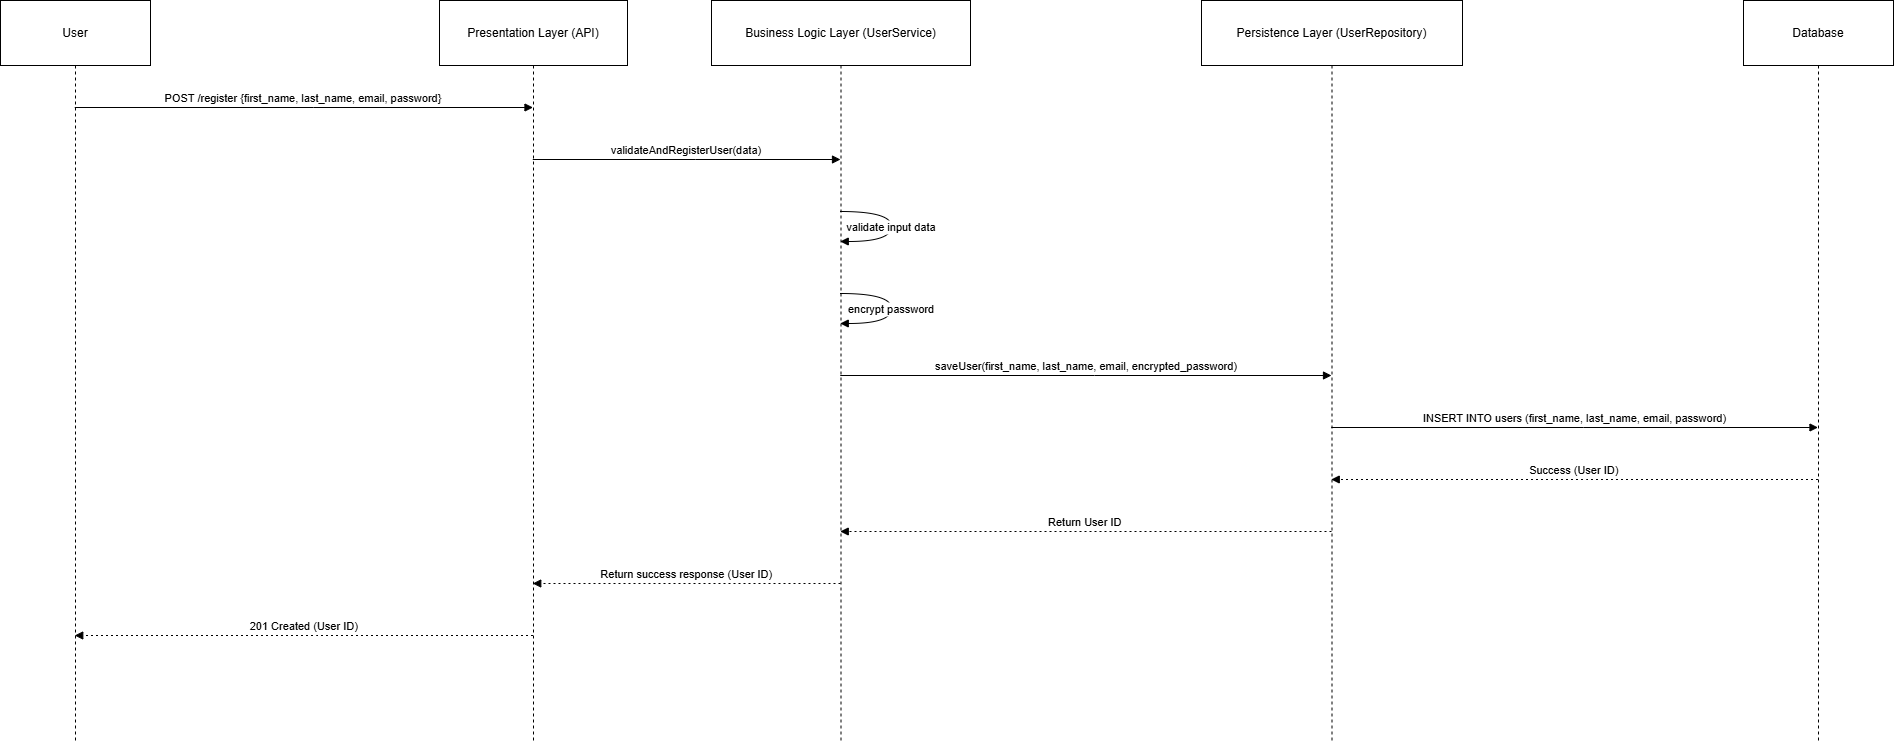

The diagram above was exported from draw.io. Its source (the exported page's mxGraphModel, read from the mxfile embedded in the PNG):
<mxGraphModel dx="2093" dy="965" grid="1" gridSize="10" guides="1" tooltips="1" connect="1" arrows="1" fold="1" page="1" pageScale="1" pageWidth="850" pageHeight="1100" math="0" shadow="0">
  <root>
    <mxCell id="0" />
    <mxCell id="1" parent="0" />
    <mxCell id="5s4C2nt-gmJ69hDPTTRp-1" value="User" style="shape=umlLifeline;perimeter=lifelinePerimeter;whiteSpace=wrap;container=1;dropTarget=0;collapsible=0;recursiveResize=0;outlineConnect=0;portConstraint=eastwest;newEdgeStyle={&quot;edgeStyle&quot;:&quot;elbowEdgeStyle&quot;,&quot;elbow&quot;:&quot;vertical&quot;,&quot;curved&quot;:0,&quot;rounded&quot;:0};size=65;" vertex="1" parent="1">
      <mxGeometry x="20" y="20" width="150" height="740" as="geometry" />
    </mxCell>
    <mxCell id="5s4C2nt-gmJ69hDPTTRp-2" value="Presentation Layer (API)" style="shape=umlLifeline;perimeter=lifelinePerimeter;whiteSpace=wrap;container=1;dropTarget=0;collapsible=0;recursiveResize=0;outlineConnect=0;portConstraint=eastwest;newEdgeStyle={&quot;edgeStyle&quot;:&quot;elbowEdgeStyle&quot;,&quot;elbow&quot;:&quot;vertical&quot;,&quot;curved&quot;:0,&quot;rounded&quot;:0};size=65;" vertex="1" parent="1">
      <mxGeometry x="459" y="20" width="188" height="740" as="geometry" />
    </mxCell>
    <mxCell id="5s4C2nt-gmJ69hDPTTRp-3" value="Business Logic Layer (UserService)" style="shape=umlLifeline;perimeter=lifelinePerimeter;whiteSpace=wrap;container=1;dropTarget=0;collapsible=0;recursiveResize=0;outlineConnect=0;portConstraint=eastwest;newEdgeStyle={&quot;edgeStyle&quot;:&quot;elbowEdgeStyle&quot;,&quot;elbow&quot;:&quot;vertical&quot;,&quot;curved&quot;:0,&quot;rounded&quot;:0};size=65;" vertex="1" parent="1">
      <mxGeometry x="731" y="20" width="259" height="740" as="geometry" />
    </mxCell>
    <mxCell id="5s4C2nt-gmJ69hDPTTRp-4" value="Persistence Layer (UserRepository)" style="shape=umlLifeline;perimeter=lifelinePerimeter;whiteSpace=wrap;container=1;dropTarget=0;collapsible=0;recursiveResize=0;outlineConnect=0;portConstraint=eastwest;newEdgeStyle={&quot;edgeStyle&quot;:&quot;elbowEdgeStyle&quot;,&quot;elbow&quot;:&quot;vertical&quot;,&quot;curved&quot;:0,&quot;rounded&quot;:0};size=65;" vertex="1" parent="1">
      <mxGeometry x="1221" y="20" width="261" height="740" as="geometry" />
    </mxCell>
    <mxCell id="5s4C2nt-gmJ69hDPTTRp-5" value="Database" style="shape=umlLifeline;perimeter=lifelinePerimeter;whiteSpace=wrap;container=1;dropTarget=0;collapsible=0;recursiveResize=0;outlineConnect=0;portConstraint=eastwest;newEdgeStyle={&quot;edgeStyle&quot;:&quot;elbowEdgeStyle&quot;,&quot;elbow&quot;:&quot;vertical&quot;,&quot;curved&quot;:0,&quot;rounded&quot;:0};size=65;" vertex="1" parent="1">
      <mxGeometry x="1763" y="20" width="150" height="740" as="geometry" />
    </mxCell>
    <mxCell id="5s4C2nt-gmJ69hDPTTRp-6" value="POST /register {first_name, last_name, email, password}" style="verticalAlign=bottom;edgeStyle=elbowEdgeStyle;elbow=vertical;curved=0;rounded=0;endArrow=block;" edge="1" parent="1" source="5s4C2nt-gmJ69hDPTTRp-1" target="5s4C2nt-gmJ69hDPTTRp-2">
      <mxGeometry relative="1" as="geometry">
        <Array as="points">
          <mxPoint x="333" y="127" />
        </Array>
      </mxGeometry>
    </mxCell>
    <mxCell id="5s4C2nt-gmJ69hDPTTRp-7" value="validateAndRegisterUser(data)" style="verticalAlign=bottom;edgeStyle=elbowEdgeStyle;elbow=vertical;curved=0;rounded=0;endArrow=block;" edge="1" parent="1" source="5s4C2nt-gmJ69hDPTTRp-2" target="5s4C2nt-gmJ69hDPTTRp-3">
      <mxGeometry relative="1" as="geometry">
        <Array as="points">
          <mxPoint x="715" y="179" />
        </Array>
      </mxGeometry>
    </mxCell>
    <mxCell id="5s4C2nt-gmJ69hDPTTRp-8" value="validate input data" style="curved=1;endArrow=block;rounded=0;" edge="1" parent="1" source="5s4C2nt-gmJ69hDPTTRp-3" target="5s4C2nt-gmJ69hDPTTRp-3">
      <mxGeometry relative="1" as="geometry">
        <Array as="points">
          <mxPoint x="911" y="231" />
          <mxPoint x="911" y="261" />
        </Array>
      </mxGeometry>
    </mxCell>
    <mxCell id="5s4C2nt-gmJ69hDPTTRp-9" value="encrypt password" style="curved=1;endArrow=block;rounded=0;" edge="1" parent="1" source="5s4C2nt-gmJ69hDPTTRp-3" target="5s4C2nt-gmJ69hDPTTRp-3">
      <mxGeometry relative="1" as="geometry">
        <Array as="points">
          <mxPoint x="911" y="313" />
          <mxPoint x="911" y="343" />
        </Array>
      </mxGeometry>
    </mxCell>
    <mxCell id="5s4C2nt-gmJ69hDPTTRp-10" value="saveUser(first_name, last_name, email, encrypted_password)" style="verticalAlign=bottom;edgeStyle=elbowEdgeStyle;elbow=vertical;curved=0;rounded=0;endArrow=block;" edge="1" parent="1" source="5s4C2nt-gmJ69hDPTTRp-3" target="5s4C2nt-gmJ69hDPTTRp-4">
      <mxGeometry relative="1" as="geometry">
        <Array as="points">
          <mxPoint x="1114" y="395" />
        </Array>
      </mxGeometry>
    </mxCell>
    <mxCell id="5s4C2nt-gmJ69hDPTTRp-11" value="INSERT INTO users (first_name, last_name, email, password)" style="verticalAlign=bottom;edgeStyle=elbowEdgeStyle;elbow=vertical;curved=0;rounded=0;endArrow=block;" edge="1" parent="1" source="5s4C2nt-gmJ69hDPTTRp-4" target="5s4C2nt-gmJ69hDPTTRp-5">
      <mxGeometry relative="1" as="geometry">
        <Array as="points">
          <mxPoint x="1603" y="447" />
        </Array>
      </mxGeometry>
    </mxCell>
    <mxCell id="5s4C2nt-gmJ69hDPTTRp-12" value="Success (User ID)" style="verticalAlign=bottom;edgeStyle=elbowEdgeStyle;elbow=vertical;curved=0;rounded=0;dashed=1;dashPattern=2 3;endArrow=block;" edge="1" parent="1" source="5s4C2nt-gmJ69hDPTTRp-5" target="5s4C2nt-gmJ69hDPTTRp-4">
      <mxGeometry relative="1" as="geometry">
        <Array as="points">
          <mxPoint x="1606" y="499" />
        </Array>
      </mxGeometry>
    </mxCell>
    <mxCell id="5s4C2nt-gmJ69hDPTTRp-13" value="Return User ID" style="verticalAlign=bottom;edgeStyle=elbowEdgeStyle;elbow=vertical;curved=0;rounded=0;dashed=1;dashPattern=2 3;endArrow=block;" edge="1" parent="1" source="5s4C2nt-gmJ69hDPTTRp-4" target="5s4C2nt-gmJ69hDPTTRp-3">
      <mxGeometry relative="1" as="geometry">
        <Array as="points">
          <mxPoint x="1117" y="551" />
        </Array>
      </mxGeometry>
    </mxCell>
    <mxCell id="5s4C2nt-gmJ69hDPTTRp-14" value="Return success response (User ID)" style="verticalAlign=bottom;edgeStyle=elbowEdgeStyle;elbow=vertical;curved=0;rounded=0;dashed=1;dashPattern=2 3;endArrow=block;" edge="1" parent="1" source="5s4C2nt-gmJ69hDPTTRp-3" target="5s4C2nt-gmJ69hDPTTRp-2">
      <mxGeometry relative="1" as="geometry">
        <Array as="points">
          <mxPoint x="718" y="603" />
        </Array>
      </mxGeometry>
    </mxCell>
    <mxCell id="5s4C2nt-gmJ69hDPTTRp-15" value="201 Created (User ID)" style="verticalAlign=bottom;edgeStyle=elbowEdgeStyle;elbow=vertical;curved=0;rounded=0;dashed=1;dashPattern=2 3;endArrow=block;" edge="1" parent="1" source="5s4C2nt-gmJ69hDPTTRp-2" target="5s4C2nt-gmJ69hDPTTRp-1">
      <mxGeometry relative="1" as="geometry">
        <Array as="points">
          <mxPoint x="336" y="655" />
        </Array>
      </mxGeometry>
    </mxCell>
  </root>
</mxGraphModel>